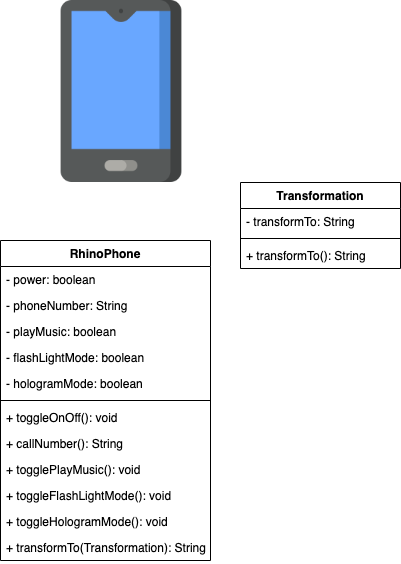

The diagram above was exported from draw.io. Its source (the exported page's mxGraphModel, read from the mxfile embedded in the PNG):
<mxGraphModel dx="500" dy="454" grid="1" gridSize="10" guides="1" tooltips="1" connect="1" arrows="1" fold="1" page="1" pageScale="1" pageWidth="850" pageHeight="1100" math="0" shadow="0">
  <root>
    <mxCell id="0" />
    <mxCell id="1" parent="0" />
    <mxCell id="4Wro16rZVxYaz1Fw9HiW-1" value="" style="shape=image;verticalLabelPosition=bottom;labelBackgroundColor=#ffffff;verticalAlign=top;aspect=fixed;imageAspect=0;image=data:image/png,(base64 omitted: 8844 chars);" vertex="1" parent="1">
      <mxGeometry x="130" y="20" width="182" height="182" as="geometry" />
    </mxCell>
    <mxCell id="4Wro16rZVxYaz1Fw9HiW-2" value="RhinoPhone" style="swimlane;fontStyle=1;align=center;verticalAlign=top;childLayout=stackLayout;horizontal=1;startSize=26;horizontalStack=0;resizeParent=1;resizeParentMax=0;resizeLast=0;collapsible=1;marginBottom=0;" vertex="1" parent="1">
      <mxGeometry x="100" y="260" width="210" height="320" as="geometry" />
    </mxCell>
    <mxCell id="4Wro16rZVxYaz1Fw9HiW-3" value="- power: boolean" style="text;strokeColor=none;fillColor=none;align=left;verticalAlign=top;spacingLeft=4;spacingRight=4;overflow=hidden;rotatable=0;points=[[0,0.5],[1,0.5]];portConstraint=eastwest;" vertex="1" parent="4Wro16rZVxYaz1Fw9HiW-2">
      <mxGeometry y="26" width="210" height="26" as="geometry" />
    </mxCell>
    <mxCell id="4Wro16rZVxYaz1Fw9HiW-6" value="- phoneNumber: String" style="text;strokeColor=none;fillColor=none;align=left;verticalAlign=top;spacingLeft=4;spacingRight=4;overflow=hidden;rotatable=0;points=[[0,0.5],[1,0.5]];portConstraint=eastwest;" vertex="1" parent="4Wro16rZVxYaz1Fw9HiW-2">
      <mxGeometry y="52" width="210" height="26" as="geometry" />
    </mxCell>
    <mxCell id="4Wro16rZVxYaz1Fw9HiW-7" value="- playMusic: boolean" style="text;strokeColor=none;fillColor=none;align=left;verticalAlign=top;spacingLeft=4;spacingRight=4;overflow=hidden;rotatable=0;points=[[0,0.5],[1,0.5]];portConstraint=eastwest;" vertex="1" parent="4Wro16rZVxYaz1Fw9HiW-2">
      <mxGeometry y="78" width="210" height="26" as="geometry" />
    </mxCell>
    <mxCell id="4Wro16rZVxYaz1Fw9HiW-8" value="- flashLightMode: boolean" style="text;strokeColor=none;fillColor=none;align=left;verticalAlign=top;spacingLeft=4;spacingRight=4;overflow=hidden;rotatable=0;points=[[0,0.5],[1,0.5]];portConstraint=eastwest;" vertex="1" parent="4Wro16rZVxYaz1Fw9HiW-2">
      <mxGeometry y="104" width="210" height="26" as="geometry" />
    </mxCell>
    <mxCell id="4Wro16rZVxYaz1Fw9HiW-9" value="- hologramMode: boolean" style="text;strokeColor=none;fillColor=none;align=left;verticalAlign=top;spacingLeft=4;spacingRight=4;overflow=hidden;rotatable=0;points=[[0,0.5],[1,0.5]];portConstraint=eastwest;" vertex="1" parent="4Wro16rZVxYaz1Fw9HiW-2">
      <mxGeometry y="130" width="210" height="26" as="geometry" />
    </mxCell>
    <mxCell id="4Wro16rZVxYaz1Fw9HiW-4" value="" style="line;strokeWidth=1;fillColor=none;align=left;verticalAlign=middle;spacingTop=-1;spacingLeft=3;spacingRight=3;rotatable=0;labelPosition=right;points=[];portConstraint=eastwest;" vertex="1" parent="4Wro16rZVxYaz1Fw9HiW-2">
      <mxGeometry y="156" width="210" height="8" as="geometry" />
    </mxCell>
    <mxCell id="4Wro16rZVxYaz1Fw9HiW-5" value="+ toggleOnOff(): void" style="text;strokeColor=none;fillColor=none;align=left;verticalAlign=top;spacingLeft=4;spacingRight=4;overflow=hidden;rotatable=0;points=[[0,0.5],[1,0.5]];portConstraint=eastwest;" vertex="1" parent="4Wro16rZVxYaz1Fw9HiW-2">
      <mxGeometry y="164" width="210" height="26" as="geometry" />
    </mxCell>
    <mxCell id="4Wro16rZVxYaz1Fw9HiW-14" value="+ callNumber(): String" style="text;strokeColor=none;fillColor=none;align=left;verticalAlign=top;spacingLeft=4;spacingRight=4;overflow=hidden;rotatable=0;points=[[0,0.5],[1,0.5]];portConstraint=eastwest;" vertex="1" parent="4Wro16rZVxYaz1Fw9HiW-2">
      <mxGeometry y="190" width="210" height="26" as="geometry" />
    </mxCell>
    <mxCell id="4Wro16rZVxYaz1Fw9HiW-15" value="+ togglePlayMusic(): void" style="text;strokeColor=none;fillColor=none;align=left;verticalAlign=top;spacingLeft=4;spacingRight=4;overflow=hidden;rotatable=0;points=[[0,0.5],[1,0.5]];portConstraint=eastwest;" vertex="1" parent="4Wro16rZVxYaz1Fw9HiW-2">
      <mxGeometry y="216" width="210" height="26" as="geometry" />
    </mxCell>
    <mxCell id="4Wro16rZVxYaz1Fw9HiW-16" value="+ toggleFlashLightMode(): void" style="text;strokeColor=none;fillColor=none;align=left;verticalAlign=top;spacingLeft=4;spacingRight=4;overflow=hidden;rotatable=0;points=[[0,0.5],[1,0.5]];portConstraint=eastwest;" vertex="1" parent="4Wro16rZVxYaz1Fw9HiW-2">
      <mxGeometry y="242" width="210" height="26" as="geometry" />
    </mxCell>
    <mxCell id="4Wro16rZVxYaz1Fw9HiW-17" value="+ toggleHologramMode(): void" style="text;strokeColor=none;fillColor=none;align=left;verticalAlign=top;spacingLeft=4;spacingRight=4;overflow=hidden;rotatable=0;points=[[0,0.5],[1,0.5]];portConstraint=eastwest;" vertex="1" parent="4Wro16rZVxYaz1Fw9HiW-2">
      <mxGeometry y="268" width="210" height="26" as="geometry" />
    </mxCell>
    <mxCell id="4Wro16rZVxYaz1Fw9HiW-18" value="+ transformTo(Transformation): String" style="text;strokeColor=none;fillColor=none;align=left;verticalAlign=top;spacingLeft=4;spacingRight=4;overflow=hidden;rotatable=0;points=[[0,0.5],[1,0.5]];portConstraint=eastwest;" vertex="1" parent="4Wro16rZVxYaz1Fw9HiW-2">
      <mxGeometry y="294" width="210" height="26" as="geometry" />
    </mxCell>
    <mxCell id="4Wro16rZVxYaz1Fw9HiW-10" value="Transformation" style="swimlane;fontStyle=1;align=center;verticalAlign=top;childLayout=stackLayout;horizontal=1;startSize=26;horizontalStack=0;resizeParent=1;resizeParentMax=0;resizeLast=0;collapsible=1;marginBottom=0;" vertex="1" parent="1">
      <mxGeometry x="340" y="202" width="160" height="86" as="geometry" />
    </mxCell>
    <mxCell id="4Wro16rZVxYaz1Fw9HiW-11" value="- transformTo: String" style="text;strokeColor=none;fillColor=none;align=left;verticalAlign=top;spacingLeft=4;spacingRight=4;overflow=hidden;rotatable=0;points=[[0,0.5],[1,0.5]];portConstraint=eastwest;" vertex="1" parent="4Wro16rZVxYaz1Fw9HiW-10">
      <mxGeometry y="26" width="160" height="26" as="geometry" />
    </mxCell>
    <mxCell id="4Wro16rZVxYaz1Fw9HiW-12" value="" style="line;strokeWidth=1;fillColor=none;align=left;verticalAlign=middle;spacingTop=-1;spacingLeft=3;spacingRight=3;rotatable=0;labelPosition=right;points=[];portConstraint=eastwest;" vertex="1" parent="4Wro16rZVxYaz1Fw9HiW-10">
      <mxGeometry y="52" width="160" height="8" as="geometry" />
    </mxCell>
    <mxCell id="4Wro16rZVxYaz1Fw9HiW-13" value="+ transformTo(): String" style="text;strokeColor=none;fillColor=none;align=left;verticalAlign=top;spacingLeft=4;spacingRight=4;overflow=hidden;rotatable=0;points=[[0,0.5],[1,0.5]];portConstraint=eastwest;" vertex="1" parent="4Wro16rZVxYaz1Fw9HiW-10">
      <mxGeometry y="60" width="160" height="26" as="geometry" />
    </mxCell>
  </root>
</mxGraphModel>